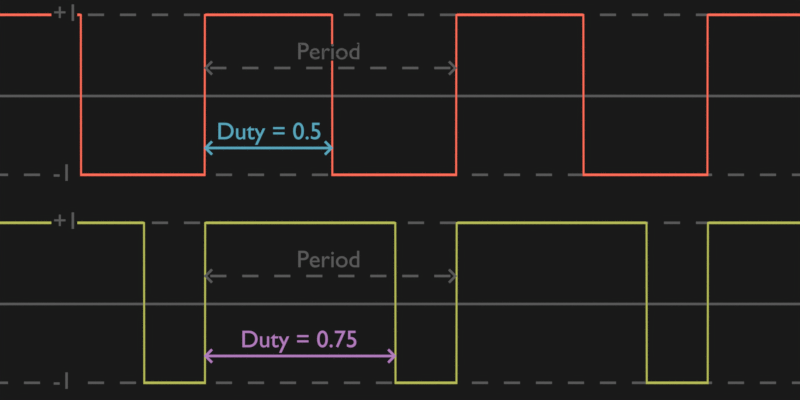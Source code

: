 # Source: pulse.blend  (saved by Blender 3.4.6; exported with 4.5.12 LTS)
import bpy
from mathutils import Matrix  # noqa: F401  (used for matrix-valued properties, if any)

bpy.ops.wm.read_factory_settings(use_empty=True)
scene = bpy.context.scene
scene.name = 'Scene'

# ---- collections
col_collection = bpy.data.collections.new('Collection'); scene.collection.children.link(col_collection)

# ---- materials (node trees are filled in below, after node groups)
mat_red = bpy.data.materials.new('red')
mat_red.use_transparent_shadow = False
mat_gray = bpy.data.materials.new('gray')
mat_background = bpy.data.materials.new('background')
mat_blue = bpy.data.materials.new('blue')
mat_green = bpy.data.materials.new('green')
mat_magenta = bpy.data.materials.new('magenta')
mat_de = bpy.data.materials.new('de')
mat_background_001 = bpy.data.materials.new('background.001')

# ---- node groups
ng_geometry_nodes = bpy.data.node_groups.new('Geometry Nodes', 'GeometryNodeTree')
_s = ng_geometry_nodes.interface.new_socket(name='Geometry', in_out='OUTPUT', socket_type='NodeSocketGeometry')
_s = ng_geometry_nodes.interface.new_socket(name='Geometry', in_out='INPUT', socket_type='NodeSocketGeometry')
ng_geometry_nodes.is_modifier = True
_N = ng_geometry_nodes.nodes; _L = ng_geometry_nodes.links
n0 = _N.new('NodeGroupOutput'); n0.name = 'Group Output'; n0.location = (1352, -37)
n1 = _N.new('GeometryNodeCurvePrimitiveLine'); n1.name = 'Curve Line'; n1.location = (-636, 55)
n1.inputs[0].default_value = (20.0, 0.0, 0.0)
n1.inputs[1].default_value = (-10.0, 0.0, 0.0)
n2 = _N.new('GeometryNodeSubdivideCurve'); n2.name = 'Subdivide Curve'; n2.location = (-342, 67)
n2.inputs[1].default_value = 10000
n3 = _N.new('GeometryNodeInputPosition'); n3.name = 'Position'; n3.location = (-464, -100)
n4 = _N.new('ShaderNodeSeparateXYZ'); n4.name = 'Separate XYZ'; n4.location = (-281, -58)
n5 = _N.new('GeometryNodeSetPosition'); n5.name = 'Set Position'; n5.location = (692, 112)
n6 = _N.new('ShaderNodeCombineXYZ'); n6.name = 'Combine XYZ'; n6.location = (477, -11)
n7 = _N.new('GeometryNodeCurveToMesh'); n7.name = 'Curve to Mesh'; n7.location = (912, 93)
n8 = _N.new('GeometryNodeSetMaterial'); n8.name = 'Set Material'; n8.location = (1132, 58)
n8.inputs[2].default_value = mat_red
n9 = _N.new('GeometryNodeCurvePrimitiveLine'); n9.name = 'Curve Line.001'; n9.location = (732, -210)
n9.inputs[1].default_value = (0.03, 0.0, 0.0)
n10 = _N.new('ShaderNodeMath'); n10.name = 'Math'; n10.location = (117, -26)
n10.operation = 'GREATER_THAN'
n10.inputs[1].default_value = 1.571
n11 = _N.new('ShaderNodeMath'); n11.name = 'Math.002'; n11.location = (-63, -37)
n11.operation = 'MODULO'
n11.inputs[1].default_value = 3.142
n12 = _N.new('ShaderNodeMath'); n12.name = 'Math.001'; n12.location = (297, -33)
n12.operation = 'MULTIPLY_ADD'
n12.inputs[1].default_value = 2.0
n12.inputs[2].default_value = -1.0
n13 = _N.new('GeometryNodeInputNamedAttribute'); n13.name = 'Named Attribute'; n13.location = (887, 93)
n13.inputs[0].default_value = 'radius'
n14 = _N.new('GeometryNodeSwitch'); n14.name = 'Switch'; n14.location = (887, 93)
n14.input_type = 'FLOAT'
n14.inputs[1].default_value = 1.0
_L.new(n8.outputs[0], n0.inputs[0])
_L.new(n1.outputs[0], n2.inputs[0])
_L.new(n2.outputs[0], n5.inputs[0])
_L.new(n3.outputs[0], n4.inputs[0])
_L.new(n12.outputs[0], n6.inputs[1])
_L.new(n6.outputs[0], n5.inputs[3])
_L.new(n5.outputs[0], n7.inputs[0])
_L.new(n9.outputs[0], n7.inputs[1])
_L.new(n7.outputs[0], n8.inputs[0])
_L.new(n11.outputs[0], n10.inputs[0])
_L.new(n4.outputs[0], n11.inputs[0])
_L.new(n10.outputs[0], n12.inputs[0])
_L.new(n13.outputs[1], n14.inputs[0])
_L.new(n13.outputs[0], n14.inputs[2])
_L.new(n14.outputs[0], n7.inputs[2])
n0.is_active_output = True
ng_geometry_nodes_001 = bpy.data.node_groups.new('Geometry Nodes.001', 'GeometryNodeTree')
_s = ng_geometry_nodes_001.interface.new_socket(name='Geometry', in_out='OUTPUT', socket_type='NodeSocketGeometry')
_s = ng_geometry_nodes_001.interface.new_socket(name='Geometry', in_out='INPUT', socket_type='NodeSocketGeometry')
ng_geometry_nodes_001.is_modifier = True
_N = ng_geometry_nodes_001.nodes; _L = ng_geometry_nodes_001.links
n0 = _N.new('NodeGroupOutput'); n0.name = 'Group Output'; n0.location = (1352, -37)
n1 = _N.new('GeometryNodeCurvePrimitiveLine'); n1.name = 'Curve Line'; n1.location = (-636, 55)
n1.inputs[0].default_value = (20.0, 0.0, 0.0)
n1.inputs[1].default_value = (-10.0, 0.0, 0.0)
n2 = _N.new('GeometryNodeSubdivideCurve'); n2.name = 'Subdivide Curve'; n2.location = (-342, 67)
n2.inputs[1].default_value = 10000
n3 = _N.new('GeometryNodeInputPosition'); n3.name = 'Position'; n3.location = (-464, -100)
n4 = _N.new('ShaderNodeSeparateXYZ'); n4.name = 'Separate XYZ'; n4.location = (-281, -58)
n5 = _N.new('GeometryNodeSetPosition'); n5.name = 'Set Position'; n5.location = (692, 112)
n6 = _N.new('ShaderNodeCombineXYZ'); n6.name = 'Combine XYZ'; n6.location = (477, -11)
n7 = _N.new('GeometryNodeCurveToMesh'); n7.name = 'Curve to Mesh'; n7.location = (912, 93)
n8 = _N.new('GeometryNodeCurvePrimitiveLine'); n8.name = 'Curve Line.001'; n8.location = (732, -210)
n8.inputs[1].default_value = (0.03, 0.0, 0.0)
n9 = _N.new('ShaderNodeMath'); n9.name = 'Math'; n9.location = (117, -26)
n9.operation = 'GREATER_THAN'
n9.inputs[1].default_value = 0.7854
n10 = _N.new('ShaderNodeMath'); n10.name = 'Math.002'; n10.location = (-63, -37)
n10.operation = 'MODULO'
n10.inputs[1].default_value = 3.142
n11 = _N.new('ShaderNodeMath'); n11.name = 'Math.001'; n11.location = (297, -33)
n11.operation = 'MULTIPLY_ADD'
n11.inputs[1].default_value = 2.0
n11.inputs[2].default_value = -1.0
n12 = _N.new('GeometryNodeSetMaterial'); n12.name = 'Set Material'; n12.location = (1132, 58)
n12.inputs[2].default_value = mat_green
n13 = _N.new('GeometryNodeInputNamedAttribute'); n13.name = 'Named Attribute'; n13.location = (887, 93)
n13.inputs[0].default_value = 'radius'
n14 = _N.new('GeometryNodeSwitch'); n14.name = 'Switch'; n14.location = (887, 93)
n14.input_type = 'FLOAT'
n14.inputs[1].default_value = 1.0
_L.new(n12.outputs[0], n0.inputs[0])
_L.new(n1.outputs[0], n2.inputs[0])
_L.new(n2.outputs[0], n5.inputs[0])
_L.new(n3.outputs[0], n4.inputs[0])
_L.new(n11.outputs[0], n6.inputs[1])
_L.new(n6.outputs[0], n5.inputs[3])
_L.new(n5.outputs[0], n7.inputs[0])
_L.new(n8.outputs[0], n7.inputs[1])
_L.new(n7.outputs[0], n12.inputs[0])
_L.new(n10.outputs[0], n9.inputs[0])
_L.new(n4.outputs[0], n10.inputs[0])
_L.new(n9.outputs[0], n11.inputs[0])
_L.new(n13.outputs[1], n14.inputs[0])
_L.new(n13.outputs[0], n14.inputs[2])
_L.new(n14.outputs[0], n7.inputs[2])
n0.is_active_output = True
ng_geometry_nodes_002 = bpy.data.node_groups.new('Geometry Nodes.002', 'GeometryNodeTree')
_s = ng_geometry_nodes_002.interface.new_socket(name='Geometry', in_out='OUTPUT', socket_type='NodeSocketGeometry')
_s = ng_geometry_nodes_002.interface.new_socket(name='Geometry', in_out='INPUT', socket_type='NodeSocketGeometry')
ng_geometry_nodes_002.is_modifier = True
_N = ng_geometry_nodes_002.nodes; _L = ng_geometry_nodes_002.links
n0 = _N.new('ShaderNodeSeparateXYZ'); n0.name = 'Separate XYZ'; n0.location = (-281, -58)
n1 = _N.new('GeometryNodeSetMaterial'); n1.name = 'Set Material'; n1.location = (1132, 58)
n1.inputs[2].default_value = mat_de
n2 = _N.new('ShaderNodeMath'); n2.name = 'Math'; n2.location = (117, -26)
n2.operation = 'GREATER_THAN'
n2.inputs[1].default_value = 1.571
n3 = _N.new('GeometryNodeCurveToMesh'); n3.name = 'Curve to Mesh'; n3.location = (912, 93)
n4 = _N.new('GeometryNodeSubdivideCurve'); n4.name = 'Subdivide Curve'; n4.location = (-342, 67)
n4.inputs[1].default_value = 10000
n5 = _N.new('ShaderNodeCombineXYZ'); n5.name = 'Combine XYZ'; n5.location = (477, -11)
n6 = _N.new('ShaderNodeMath'); n6.name = 'Math.002'; n6.location = (-63, -37)
n6.operation = 'MODULO'
n6.inputs[1].default_value = 3.142
n7 = _N.new('GeometryNodeInputPosition'); n7.name = 'Position'; n7.location = (-464, -100)
n8 = _N.new('ShaderNodeTexWave'); n8.name = 'Wave Texture'; n8.location = (107, -210)
n8.wave_profile = 'TRI'
n8.inputs[1].default_value = 0.5
n9 = _N.new('GeometryNodeCurvePrimitiveLine'); n9.name = 'Curve Line.001'; n9.location = (732, -210)
n9.inputs[1].default_value = (0.03, 0.0, 0.0)
n10 = _N.new('GeometryNodeSetPosition'); n10.name = 'Set Position'; n10.location = (692, 112)
n11 = _N.new('NodeGroupOutput'); n11.name = 'Group Output'; n11.location = (1352, -37)
n12 = _N.new('GeometryNodeCurvePrimitiveLine'); n12.name = 'Curve Line'; n12.location = (-636, 55)
n12.inputs[0].default_value = (20.0, 0.0, 0.0)
n12.inputs[1].default_value = (-10.0, 0.0, 0.0)
n13 = _N.new('ShaderNodeMath'); n13.name = 'Math.001'; n13.location = (297, -33)
n13.operation = 'MULTIPLY_ADD'
n13.inputs[1].default_value = 0.1
n13.inputs[2].default_value = -0.05
n14 = _N.new('GeometryNodeInputNamedAttribute'); n14.name = 'Named Attribute'; n14.location = (887, 93)
n14.inputs[0].default_value = 'radius'
n15 = _N.new('GeometryNodeSwitch'); n15.name = 'Switch'; n15.location = (887, 93)
n15.input_type = 'FLOAT'
n15.inputs[1].default_value = 1.0
_L.new(n1.outputs[0], n11.inputs[0])
_L.new(n12.outputs[0], n4.inputs[0])
_L.new(n4.outputs[0], n10.inputs[0])
_L.new(n7.outputs[0], n0.inputs[0])
_L.new(n13.outputs[0], n5.inputs[1])
_L.new(n5.outputs[0], n10.inputs[3])
_L.new(n10.outputs[0], n3.inputs[0])
_L.new(n9.outputs[0], n3.inputs[1])
_L.new(n3.outputs[0], n1.inputs[0])
_L.new(n6.outputs[0], n2.inputs[0])
_L.new(n0.outputs[0], n6.inputs[0])
_L.new(n6.outputs[0], n8.inputs[0])
_L.new(n8.outputs[1], n13.inputs[0])
_L.new(n14.outputs[1], n15.inputs[0])
_L.new(n14.outputs[0], n15.inputs[2])
_L.new(n15.outputs[0], n3.inputs[2])
n11.is_active_output = True

# ---- material node trees
mat_red.use_nodes = True; mat_red.node_tree.nodes.clear()
_N = mat_red.node_tree.nodes; _L = mat_red.node_tree.links
n0 = _N.new('ShaderNodeOutputMaterial'); n0.name = 'Material Output'; n0.location = (300, 300)
n1 = _N.new('ShaderNodeEmission'); n1.name = 'Emission'; n1.location = (10, 300)
n1.inputs[0].default_value = (1.0, 0.154, 0.1, 1.0)
_L.new(n1.outputs[0], n0.inputs[0])
n0.is_active_output = True
mat_gray.use_nodes = True; mat_gray.node_tree.nodes.clear()
_N = mat_gray.node_tree.nodes; _L = mat_gray.node_tree.links
n0 = _N.new('ShaderNodeOutputMaterial'); n0.name = 'Material Output'; n0.location = (300, 300)
n0.target = 'CYCLES'
n1 = _N.new('ShaderNodeEmission'); n1.name = 'Emission.001'; n1.location = (10, 300)
n1.inputs[0].default_value = (0.1, 0.1, 0.1, 1.0)
n2 = _N.new('ShaderNodeOutputMaterial'); n2.name = 'Material Output.001'; n2.location = (0, 0)
n2.target = 'EEVEE'
n3 = _N.new('ShaderNodeMixShader'); n3.name = 'Mix Shader'; n3.location = (0, 0)
n3.label = 'Disable Shadow'
n3.hide = True
n4 = _N.new('ShaderNodeLightPath'); n4.name = 'Light Path'; n4.location = (0, 0)
n4.hide = True
n5 = _N.new('ShaderNodeBsdfTransparent'); n5.name = 'Transparent BSDF'; n5.location = (0, 0)
n5.hide = True
_L.new(n1.outputs[0], n0.inputs[0])
_L.new(n1.outputs[0], n3.inputs[1])
_L.new(n3.outputs[0], n2.inputs[0])
_L.new(n4.outputs[1], n3.inputs[0])
_L.new(n5.outputs[0], n3.inputs[2])
n0.is_active_output = True
mat_background.use_nodes = True; mat_background.node_tree.nodes.clear()
_N = mat_background.node_tree.nodes; _L = mat_background.node_tree.links
n0 = _N.new('ShaderNodeOutputMaterial'); n0.name = 'Material Output'; n0.location = (320, 287)
n0.target = 'CYCLES'
n1 = _N.new('ShaderNodeMixShader'); n1.name = 'Mix Shader'; n1.location = (30, 287)
n1.inputs[0].default_value = 0.0
n2 = _N.new('ShaderNodeBsdfTransparent'); n2.name = 'Transparent BSDF'; n2.location = (-160, 227)
n3 = _N.new('ShaderNodeEmission'); n3.name = 'Emission'; n3.location = (-139, 111)
n3.inputs[0].default_value = (0.01, 0.01, 0.01, 1.0)
n4 = _N.new('ShaderNodeOutputMaterial'); n4.name = 'Material Output.001'; n4.location = (0, 0)
n4.target = 'EEVEE'
n5 = _N.new('ShaderNodeMixShader'); n5.name = 'Mix Shader.001'; n5.location = (0, 0)
n5.label = 'Disable Shadow'
n5.hide = True
n6 = _N.new('ShaderNodeLightPath'); n6.name = 'Light Path'; n6.location = (0, 0)
n6.hide = True
n7 = _N.new('ShaderNodeBsdfTransparent'); n7.name = 'Transparent BSDF.001'; n7.location = (0, 0)
n7.hide = True
_L.new(n3.outputs[0], n1.inputs[1])
_L.new(n2.outputs[0], n1.inputs[2])
_L.new(n3.outputs[0], n0.inputs[0])
_L.new(n3.outputs[0], n5.inputs[1])
_L.new(n5.outputs[0], n4.inputs[0])
_L.new(n6.outputs[1], n5.inputs[0])
_L.new(n7.outputs[0], n5.inputs[2])
n0.is_active_output = True
mat_blue.use_nodes = True; mat_blue.node_tree.nodes.clear()
_N = mat_blue.node_tree.nodes; _L = mat_blue.node_tree.links
n0 = _N.new('ShaderNodeOutputMaterial'); n0.name = 'Material Output'; n0.location = (300, 300)
n0.target = 'CYCLES'
n1 = _N.new('ShaderNodeEmission'); n1.name = 'Emission.001'; n1.location = (10, 300)
n1.inputs[0].default_value = (0.1, 0.38, 0.5, 1.0)
n2 = _N.new('ShaderNodeOutputMaterial'); n2.name = 'Material Output.001'; n2.location = (0, 0)
n2.target = 'EEVEE'
n3 = _N.new('ShaderNodeMixShader'); n3.name = 'Mix Shader'; n3.location = (0, 0)
n3.label = 'Disable Shadow'
n3.hide = True
n4 = _N.new('ShaderNodeLightPath'); n4.name = 'Light Path'; n4.location = (0, 0)
n4.hide = True
n5 = _N.new('ShaderNodeBsdfTransparent'); n5.name = 'Transparent BSDF'; n5.location = (0, 0)
n5.hide = True
_L.new(n1.outputs[0], n0.inputs[0])
_L.new(n1.outputs[0], n3.inputs[1])
_L.new(n3.outputs[0], n2.inputs[0])
_L.new(n4.outputs[1], n3.inputs[0])
_L.new(n5.outputs[0], n3.inputs[2])
n0.is_active_output = True
mat_green.use_nodes = True; mat_green.node_tree.nodes.clear()
_N = mat_green.node_tree.nodes; _L = mat_green.node_tree.links
n0 = _N.new('ShaderNodeOutputMaterial'); n0.name = 'Material Output'; n0.location = (300, 300)
n0.target = 'CYCLES'
n1 = _N.new('ShaderNodeEmission'); n1.name = 'Emission.001'; n1.location = (10, 300)
n1.inputs[0].default_value = (0.468, 0.5, 0.1, 1.0)
n2 = _N.new('ShaderNodeOutputMaterial'); n2.name = 'Material Output.001'; n2.location = (0, 0)
n2.target = 'EEVEE'
n3 = _N.new('ShaderNodeMixShader'); n3.name = 'Mix Shader'; n3.location = (0, 0)
n3.label = 'Disable Shadow'
n3.hide = True
n4 = _N.new('ShaderNodeLightPath'); n4.name = 'Light Path'; n4.location = (0, 0)
n4.hide = True
n5 = _N.new('ShaderNodeBsdfTransparent'); n5.name = 'Transparent BSDF'; n5.location = (0, 0)
n5.hide = True
_L.new(n1.outputs[0], n0.inputs[0])
_L.new(n1.outputs[0], n3.inputs[1])
_L.new(n3.outputs[0], n2.inputs[0])
_L.new(n4.outputs[1], n3.inputs[0])
_L.new(n5.outputs[0], n3.inputs[2])
n0.is_active_output = True
mat_magenta.use_nodes = True; mat_magenta.node_tree.nodes.clear()
_N = mat_magenta.node_tree.nodes; _L = mat_magenta.node_tree.links
n0 = _N.new('ShaderNodeOutputMaterial'); n0.name = 'Material Output'; n0.location = (300, 300)
n0.target = 'CYCLES'
n1 = _N.new('ShaderNodeEmission'); n1.name = 'Emission.001'; n1.location = (10, 300)
n1.inputs[0].default_value = (0.44, 0.2, 0.5, 1.0)
n2 = _N.new('ShaderNodeOutputMaterial'); n2.name = 'Material Output.001'; n2.location = (0, 0)
n2.target = 'EEVEE'
n3 = _N.new('ShaderNodeMixShader'); n3.name = 'Mix Shader'; n3.location = (0, 0)
n3.label = 'Disable Shadow'
n3.hide = True
n4 = _N.new('ShaderNodeLightPath'); n4.name = 'Light Path'; n4.location = (0, 0)
n4.hide = True
n5 = _N.new('ShaderNodeBsdfTransparent'); n5.name = 'Transparent BSDF'; n5.location = (0, 0)
n5.hide = True
_L.new(n1.outputs[0], n0.inputs[0])
_L.new(n1.outputs[0], n3.inputs[1])
_L.new(n3.outputs[0], n2.inputs[0])
_L.new(n4.outputs[1], n3.inputs[0])
_L.new(n5.outputs[0], n3.inputs[2])
n0.is_active_output = True
mat_de.use_nodes = True; mat_de.node_tree.nodes.clear()
_N = mat_de.node_tree.nodes; _L = mat_de.node_tree.links
n0 = _N.new('ShaderNodeOutputMaterial'); n0.name = 'Material Output'; n0.location = (320, 287)
n0.target = 'CYCLES'
n1 = _N.new('ShaderNodeMixShader'); n1.name = 'Mix Shader'; n1.location = (30, 287)
n1.inputs[0].default_value = 0.0
n2 = _N.new('ShaderNodeBsdfTransparent'); n2.name = 'Transparent BSDF'; n2.location = (-160, 227)
n3 = _N.new('ShaderNodeEmission'); n3.name = 'Emission'; n3.location = (-139, 111)
n3.inputs[0].default_value = (0.005, 0.005, 0.005, 1.0)
n4 = _N.new('ShaderNodeOutputMaterial'); n4.name = 'Material Output.001'; n4.location = (0, 0)
n4.target = 'EEVEE'
n5 = _N.new('ShaderNodeMixShader'); n5.name = 'Mix Shader.001'; n5.location = (0, 0)
n5.label = 'Disable Shadow'
n5.hide = True
n6 = _N.new('ShaderNodeLightPath'); n6.name = 'Light Path'; n6.location = (0, 0)
n6.hide = True
n7 = _N.new('ShaderNodeBsdfTransparent'); n7.name = 'Transparent BSDF.001'; n7.location = (0, 0)
n7.hide = True
_L.new(n3.outputs[0], n1.inputs[1])
_L.new(n2.outputs[0], n1.inputs[2])
_L.new(n3.outputs[0], n0.inputs[0])
_L.new(n3.outputs[0], n5.inputs[1])
_L.new(n5.outputs[0], n4.inputs[0])
_L.new(n6.outputs[1], n5.inputs[0])
_L.new(n7.outputs[0], n5.inputs[2])
n0.is_active_output = True
mat_background_001.use_nodes = True; mat_background_001.node_tree.nodes.clear()
_N = mat_background_001.node_tree.nodes; _L = mat_background_001.node_tree.links
n0 = _N.new('ShaderNodeOutputMaterial'); n0.name = 'Material Output'; n0.location = (320, 287)
n0.target = 'CYCLES'
n1 = _N.new('ShaderNodeMixShader'); n1.name = 'Mix Shader'; n1.location = (30, 287)
n1.inputs[0].default_value = 0.0
n2 = _N.new('ShaderNodeBsdfTransparent'); n2.name = 'Transparent BSDF'; n2.location = (-160, 227)
n3 = _N.new('ShaderNodeEmission'); n3.name = 'Emission'; n3.location = (-139, 111)
n3.inputs[0].default_value = (0.01, 0.01, 0.01, 1.0)
n4 = _N.new('ShaderNodeOutputMaterial'); n4.name = 'Material Output.001'; n4.location = (0, 0)
n4.target = 'EEVEE'
n5 = _N.new('ShaderNodeMixShader'); n5.name = 'Mix Shader.001'; n5.location = (0, 0)
n5.label = 'Disable Shadow'
n5.hide = True
n6 = _N.new('ShaderNodeLightPath'); n6.name = 'Light Path'; n6.location = (0, 0)
n6.hide = True
n7 = _N.new('ShaderNodeBsdfTransparent'); n7.name = 'Transparent BSDF.001'; n7.location = (0, 0)
n7.hide = True
_L.new(n3.outputs[0], n1.inputs[1])
_L.new(n2.outputs[0], n1.inputs[2])
_L.new(n3.outputs[0], n0.inputs[0])
_L.new(n3.outputs[0], n5.inputs[1])
_L.new(n5.outputs[0], n4.inputs[0])
_L.new(n6.outputs[1], n5.inputs[0])
_L.new(n7.outputs[0], n5.inputs[2])
n0.is_active_output = True

# ---- world
world_world = bpy.data.worlds.new('World'); scene.world = world_world
world_world.use_nodes = True; world_world.node_tree.nodes.clear()
_N = world_world.node_tree.nodes; _L = world_world.node_tree.links
n0 = _N.new('ShaderNodeOutputWorld'); n0.name = 'World Output'; n0.location = (300, 300)
n1 = _N.new('ShaderNodeBackground'); n1.name = 'Background'; n1.location = (10, 300)
n1.inputs[0].default_value = (0.01, 0.01, 0.01, 1.0)
_L.new(n1.outputs[0], n0.inputs[0])
n0.is_active_output = True
world_world.color = (0.05088, 0.05088, 0.05088)
world_world.use_sun_shadow = False
world_world.sun_shadow_jitter_overblur = 0.0

# ---- cameras
cam_camera_001 = bpy.data.cameras.new('Camera.001')
cam_camera_001.type = 'ORTHO'
cam_camera_001.passepartout_alpha = 1.0
cam_camera_001.ortho_scale = 10.0

# ---- meshes
me_plane = bpy.data.meshes.new('Plane')
me_plane.from_pydata([(-10.0, -0.015, 0.0), (10.0, -0.015, 0.0), (-10.0, 0.015, 0.0), (10.0, 0.015, 0.0)], [], [(0, 1, 3, 2)])
_uv = me_plane.uv_layers.new(name='UVMap')
_uv.uv.foreach_set('vector', [0.0, 0.0, 1.0, 0.0, 1.0, 1.0, 0.0, 1.0])
me_plane.materials.append(mat_gray)
me_plane.update()
me_plane_003 = bpy.data.meshes.new('Plane.003')
me_plane_003.from_pydata([(-10.0, -0.015, 0.0), (10.0, -0.015, 0.0), (-10.0, 0.015, 0.0), (10.0, 0.015, 0.0)], [], [(0, 1, 3, 2)])
_uv = me_plane_003.uv_layers.new(name='UVMap')
_uv.uv.foreach_set('vector', [0.0, 0.0, 1.0, 0.0, 1.0, 1.0, 0.0, 1.0])
me_plane_003.materials.append(mat_gray)
me_plane_003.update()
me_plane_007 = bpy.data.meshes.new('Plane.007')
me_plane_007.from_pydata([(-1.062, -1.0, 0.0), (1.118, -1.0, 0.0), (-1.062, 1.0, 0.0), (1.118, 1.0, 0.0)], [], [(0, 1, 3, 2)])
_uv = me_plane_007.uv_layers.new(name='UVMap')
_uv.uv.foreach_set('vector', [0.0, 0.0, 1.0, 0.0, 1.0, 1.0, 0.0, 1.0])
me_plane_007.materials.append(mat_background)
me_plane_007.update()
me_plane_011 = bpy.data.meshes.new('Plane.011')
me_plane_011.from_pydata([(-0.5, -0.02334, 0.0), (0.5, -0.02334, 0.0), (-0.5, 0.0004899, 0.0), (0.5, 0.0004899, 0.0), (-0.7071, -0.02324, 0.0), (6.908e-07, -0.02356, 0.0), (9.292e-07, -0.02292, 0.0), (0.7071, -0.02324, 0.0), (2.357, -0.02186, 0.0), (3.064, -0.02218, 0.0), (-3.064, -0.02218, 0.0), (-2.357, -0.02186, 0.0), (-2.357, -0.0009864, 0.0), (-3.064, -0.0006682, 0.0), (3.064, -0.0006682, 0.0), (2.357, -0.0009864, 0.0), (0.7071, 0.0003924, 0.0), (1.409e-06, 7.423e-05, 0.0), (1.409e-06, 0.0007106, 0.0), (-0.7071, 0.0003924, 0.0)], [], [(0, 1, 3, 2), (4, 5, 7, 6), (6, 7, 9, 8), (4, 6, 11, 10), (19, 17, 12, 13), (19, 18, 16, 17), (17, 16, 14, 15)])
_uv = me_plane_011.uv_layers.new(name='UVMap')
_uv.uv.foreach_set('vector', [0.0, 0.0, 1.0, 0.0, 1.0, 1.0, 0.0, 1.0, 0.0, 0.0, 0.0, 0.0, 0.0, 0.0, 0.0, 0.0, 0.0, 0.0, 0.0, 0.0, 0.0, 0.0, 0.0, 0.0, 0.0, 0.0, 0.0, 0.0, 0.0, 0.0, 0.0, 0.0, 0.0, 0.0, 0.0, 0.0, 0.0, 0.0, 0.0, 0.0, 0.0, 0.0, 0.0, 0.0, 0.0, 0.0, 0.0, 0.0, 0.0, 0.0, 0.0, 0.0, 0.0, 0.0, 0.0, 0.0])
me_plane_011.materials.append(mat_blue)
me_plane_011.update()
me_plane_012 = bpy.data.meshes.new('Plane.012')
me_plane_012.from_pydata([(-1.062, -1.0, 0.0), (1.118, -1.0, 0.0), (-1.062, 1.0, 0.0), (1.118, 1.0, 0.0)], [], [(0, 1, 3, 2)])
_uv = me_plane_012.uv_layers.new(name='UVMap')
_uv.uv.foreach_set('vector', [0.0, 0.0, 1.0, 0.0, 1.0, 1.0, 0.0, 1.0])
me_plane_012.materials.append(mat_background)
me_plane_012.update()
me_plane_004 = bpy.data.meshes.new('Plane.004')
me_plane_004.from_pydata([(-10.0, -0.015, 0.0), (10.0, -0.015, 0.0), (-10.0, 0.015, 0.0), (10.0, 0.015, 0.0)], [], [(0, 1, 3, 2)])
_uv = me_plane_004.uv_layers.new(name='UVMap')
_uv.uv.foreach_set('vector', [0.0, 0.0, 1.0, 0.0, 1.0, 1.0, 0.0, 1.0])
me_plane_004.materials.append(mat_gray)
me_plane_004.update()
me_plane_005 = bpy.data.meshes.new('Plane.005')
me_plane_005.from_pydata([(-10.0, -0.015, 0.0), (10.0, -0.015, 0.0), (-10.0, 0.015, 0.0), (10.0, 0.015, 0.0)], [], [(0, 1, 3, 2)])
_uv = me_plane_005.uv_layers.new(name='UVMap')
_uv.uv.foreach_set('vector', [0.0, 0.0, 1.0, 0.0, 1.0, 1.0, 0.0, 1.0])
me_plane_005.materials.append(mat_gray)
me_plane_005.update()
me_plane_008 = bpy.data.meshes.new('Plane.008')
me_plane_008.from_pydata([(-10.0, -0.015, 0.0), (10.0, -0.015, 0.0), (-10.0, 0.015, 0.0), (10.0, 0.015, 0.0)], [], [(0, 1, 3, 2)])
_uv = me_plane_008.uv_layers.new(name='UVMap')
_uv.uv.foreach_set('vector', [0.0, 0.0, 1.0, 0.0, 1.0, 1.0, 0.0, 1.0])
me_plane_008.materials.append(mat_gray)
me_plane_008.update()
me_plane_013 = bpy.data.meshes.new('Plane.013')
me_plane_013.from_pydata([(-1.062, -1.0, 0.0), (1.118, -1.0, 0.0), (-1.062, 1.0, 0.0), (1.118, 1.0, 0.0)], [], [(0, 1, 3, 2)])
_uv = me_plane_013.uv_layers.new(name='UVMap')
_uv.uv.foreach_set('vector', [0.0, 0.0, 1.0, 0.0, 1.0, 1.0, 0.0, 1.0])
me_plane_013.materials.append(mat_background)
me_plane_013.update()
me_plane_015 = bpy.data.meshes.new('Plane.015')
me_plane_015.from_pydata([(-1.062, -1.0, 0.0), (1.118, -1.0, 0.0), (-1.062, 1.0, 0.0), (1.118, 1.0, 0.0)], [], [(0, 1, 3, 2)])
_uv = me_plane_015.uv_layers.new(name='UVMap')
_uv.uv.foreach_set('vector', [0.0, 0.0, 1.0, 0.0, 1.0, 1.0, 0.0, 1.0])
me_plane_015.materials.append(mat_background)
me_plane_015.update()
me_plane_016 = bpy.data.meshes.new('Plane.016')
me_plane_016.from_pydata([(-10.0, -0.015, 0.0), (10.0, -0.015, 0.0), (-10.0, 0.015, 0.0), (10.0, 0.015, 0.0)], [], [(0, 1, 3, 2)])
_uv = me_plane_016.uv_layers.new(name='UVMap')
_uv.uv.foreach_set('vector', [0.0, 0.0, 1.0, 0.0, 1.0, 1.0, 0.0, 1.0])
me_plane_016.materials.append(mat_gray)
me_plane_016.update()
me_plane_017 = bpy.data.meshes.new('Plane.017')
me_plane_017.from_pydata([(-0.5, -0.02334, 0.0), (0.5, -0.02334, 0.0), (-0.5, 0.01233, 0.0), (0.5, 0.01233, 0.0), (-0.7071, -0.02324, 0.0), (6.908e-07, -0.02356, 0.0), (9.292e-07, -0.02292, 0.0), (0.7071, -0.02324, 0.0), (2.357, -0.02186, 0.0), (3.064, -0.02218, 0.0), (-3.064, -0.02218, 0.0), (-2.357, -0.02186, 0.0), (-2.357, 0.01086, 0.0), (-3.064, 0.01117, 0.0), (3.064, 0.01117, 0.0), (2.357, 0.01086, 0.0), (0.7071, 0.01223, 0.0), (2.592e-07, 0.01192, 0.0), (2.592e-07, 0.01255, 0.0), (-0.7071, 0.01223, 0.0)], [], [(0, 1, 3, 2), (4, 5, 7, 6), (6, 7, 9, 8), (4, 6, 11, 10), (19, 17, 12, 13), (19, 18, 16, 17), (17, 16, 14, 15)])
_uv = me_plane_017.uv_layers.new(name='UVMap')
_uv.uv.foreach_set('vector', [0.0, 0.0, 1.0, 0.0, 1.0, 1.0, 0.0, 1.0, 0.0, 0.0, 0.0, 0.0, 0.0, 0.0, 0.0, 0.0, 0.0, 0.0, 0.0, 0.0, 0.0, 0.0, 0.0, 0.0, 0.0, 0.0, 0.0, 0.0, 0.0, 0.0, 0.0, 0.0, 0.0, 0.0, 0.0, 0.0, 0.0, 0.0, 0.0, 0.0, 0.0, 0.0, 0.0, 0.0, 0.0, 0.0, 0.0, 0.0, 0.0, 0.0, 0.0, 0.0, 0.0, 0.0, 0.0, 0.0])
me_plane_017.materials.append(mat_magenta)
me_plane_017.update()
me_plane_018 = bpy.data.meshes.new('Plane.018')
me_plane_018.from_pydata([(-0.7071, -0.02324, 0.0), (6.908e-07, -0.02356, 0.0), (9.292e-07, -0.02292, 0.0), (0.7071, -0.02324, 0.0), (2.357, -0.02186, 0.0), (3.064, -0.02218, 0.0), (-3.064, -0.02218, 0.0), (-2.357, -0.02186, 0.0), (-2.357, 0.02226, 0.0), (-3.064, 0.02257, 0.0), (3.064, 0.02257, 0.0), (2.357, 0.02226, 0.0), (0.7071, 0.02363, 0.0), (-8.482e-07, 0.02332, 0.0), (-8.482e-07, 0.02395, 0.0), (-0.7071, 0.02363, 0.0)], [], [(0, 1, 3, 2), (2, 3, 5, 4), (0, 2, 7, 6), (15, 13, 8, 9), (15, 14, 12, 13), (13, 12, 10, 11)])
_uv = me_plane_018.uv_layers.new(name='UVMap')
_uv.uv.foreach_set('vector', [0.0, 0.0, 0.0, 0.0, 0.0, 0.0, 0.0, 0.0, 0.0, 0.0, 0.0, 0.0, 0.0, 0.0, 0.0, 0.0, 0.0, 0.0, 0.0, 0.0, 0.0, 0.0, 0.0, 0.0, 0.0, 0.0, 0.0, 0.0, 0.0, 0.0, 0.0, 0.0, 0.0, 0.0, 0.0, 0.0, 0.0, 0.0, 0.0, 0.0, 0.0, 0.0, 0.0, 0.0, 0.0, 0.0, 0.0, 0.0])
me_plane_018.materials.append(mat_gray)
me_plane_018.update()
me_plane_019 = bpy.data.meshes.new('Plane.019')
me_plane_019.from_pydata([(-10.0, -0.015, 0.0), (10.0, -0.015, 0.0), (-10.0, 0.015, 0.0), (10.0, 0.015, 0.0)], [], [(0, 1, 3, 2)])
_uv = me_plane_019.uv_layers.new(name='UVMap')
_uv.uv.foreach_set('vector', [0.0, 0.0, 1.0, 0.0, 1.0, 1.0, 0.0, 1.0])
me_plane_019.materials.append(mat_gray)
me_plane_019.update()
me_plane_020 = bpy.data.meshes.new('Plane.020')
me_plane_020.from_pydata([(-0.7071, -0.02324, 0.0), (6.908e-07, -0.02356, 0.0), (9.292e-07, -0.02292, 0.0), (0.7071, -0.02324, 0.0), (2.357, -0.02186, 0.0), (3.064, -0.02218, 0.0), (-3.064, -0.02218, 0.0), (-2.357, -0.02186, 0.0), (-2.357, 0.02226, 0.0), (-3.064, 0.02257, 0.0), (3.064, 0.02257, 0.0), (2.357, 0.02226, 0.0), (0.7071, 0.02363, 0.0), (-8.482e-07, 0.02332, 0.0), (-8.482e-07, 0.02395, 0.0), (-0.7071, 0.02363, 0.0)], [], [(0, 1, 3, 2), (2, 3, 5, 4), (0, 2, 7, 6), (15, 13, 8, 9), (15, 14, 12, 13), (13, 12, 10, 11)])
_uv = me_plane_020.uv_layers.new(name='UVMap')
_uv.uv.foreach_set('vector', [0.0, 0.0, 0.0, 0.0, 0.0, 0.0, 0.0, 0.0, 0.0, 0.0, 0.0, 0.0, 0.0, 0.0, 0.0, 0.0, 0.0, 0.0, 0.0, 0.0, 0.0, 0.0, 0.0, 0.0, 0.0, 0.0, 0.0, 0.0, 0.0, 0.0, 0.0, 0.0, 0.0, 0.0, 0.0, 0.0, 0.0, 0.0, 0.0, 0.0, 0.0, 0.0, 0.0, 0.0, 0.0, 0.0, 0.0, 0.0])
me_plane_020.materials.append(mat_gray)
me_plane_020.update()
me_plane_021 = bpy.data.meshes.new('Plane.021')
me_plane_021.from_pydata([(-10.0, -0.015, 0.0), (10.0, -0.015, 0.0), (-10.0, 0.015, 0.0), (10.0, 0.015, 0.0)], [], [(0, 1, 3, 2)])
_uv = me_plane_021.uv_layers.new(name='UVMap')
_uv.uv.foreach_set('vector', [0.0, 0.0, 1.0, 0.0, 1.0, 1.0, 0.0, 1.0])
me_plane_021.materials.append(mat_gray)
me_plane_021.update()
me_plane_006 = bpy.data.meshes.new('Plane.006')
me_plane_006.from_pydata([(-1.0, -1.1, 0.0), (7.428, -1.1, 0.0), (-1.0, 1.0, 0.0), (7.428, 1.0, 0.0)], [], [(0, 1, 3, 2)])
_uv = me_plane_006.uv_layers.new(name='UVMap')
_uv.uv.foreach_set('vector', [0.0, 0.0, 1.0, 0.0, 1.0, 1.0, 0.0, 1.0])
me_plane_006.materials.append(mat_background_001)
me_plane_006.update()

# ---- curves / text
cu_beziercurve = bpy.data.curves.new('BezierCurve', 'CURVE')
cu_beziercurve.dimensions = '3D'
_sp = cu_beziercurve.splines.new('BEZIER'); _sp.bezier_points.add(1)
_sp.bezier_points.foreach_set('co', [-1.0, 0.0, 0.0, 1.0, 0.0, 0.0])
_sp.bezier_points.foreach_set('handle_left', [-1.5, -0.5, 0.0, 0.0, 0.0, 0.0])
_sp.bezier_points.foreach_set('handle_right', [-0.5, 0.5, 0.0, 2.0, 0.0, 0.0])
for _p, _l, _r in zip(_sp.bezier_points, ['ALIGNED', 'ALIGNED'], ['ALIGNED', 'ALIGNED']): _p.handle_left_type = _l; _p.handle_right_type = _r
_sp.order_u = 0
_sp.order_v = 0
cu_beziercurve.materials.append(mat_red)
cu_beziercurve.use_path = True
cu_beziercurve.fill_mode = 'FULL'
txt_text = bpy.data.curves.new('Text', 'FONT')
txt_text.dimensions = '2D'
txt_text.body = '0'
txt_text.materials.append(mat_gray)
txt_text.align_y = 'TOP'
txt_text.size = 0.3
txt_text_001 = bpy.data.curves.new('Text.001', 'FONT')
txt_text_001.dimensions = '2D'
txt_text_001.body = '+1'
txt_text_001.materials.append(mat_gray)
txt_text_001.align_y = 'CENTER'
txt_text_001.size = 0.3
txt_text_002 = bpy.data.curves.new('Text.002', 'FONT')
txt_text_002.dimensions = '2D'
txt_text_002.body = '-1'
txt_text_002.materials.append(mat_gray)
txt_text_002.align_y = 'CENTER'
txt_text_002.size = 0.3
txt_text_004 = bpy.data.curves.new('Text.004', 'FONT')
txt_text_004.dimensions = '2D'
txt_text_004.body = 'Duty = 0.5'
txt_text_004.materials.append(mat_blue)
txt_text_004.align_y = 'CENTER'
txt_text_004.size = 0.3
cu_beziercurve_001 = bpy.data.curves.new('BezierCurve.001', 'CURVE')
cu_beziercurve_001.dimensions = '3D'
_sp = cu_beziercurve_001.splines.new('BEZIER'); _sp.bezier_points.add(1)
_sp.bezier_points.foreach_set('co', [-1.0, 0.0, 0.0, 1.0, 0.0, 0.0])
_sp.bezier_points.foreach_set('handle_left', [-1.5, -0.5, 0.0, 0.0, 0.0, 0.0])
_sp.bezier_points.foreach_set('handle_right', [-0.5, 0.5, 0.0, 2.0, 0.0, 0.0])
for _p, _l, _r in zip(_sp.bezier_points, ['ALIGNED', 'ALIGNED'], ['ALIGNED', 'ALIGNED']): _p.handle_left_type = _l; _p.handle_right_type = _r
_sp.order_u = 0
_sp.order_v = 0
cu_beziercurve_001.materials.append(mat_green)
cu_beziercurve_001.use_path = True
cu_beziercurve_001.fill_mode = 'FULL'
txt_text_006 = bpy.data.curves.new('Text.006', 'FONT')
txt_text_006.dimensions = '2D'
txt_text_006.body = '+1'
txt_text_006.materials.append(mat_gray)
txt_text_006.align_y = 'CENTER'
txt_text_006.size = 0.3
txt_text_007 = bpy.data.curves.new('Text.007', 'FONT')
txt_text_007.dimensions = '2D'
txt_text_007.body = '-1'
txt_text_007.materials.append(mat_gray)
txt_text_007.align_y = 'CENTER'
txt_text_007.size = 0.3
txt_text_009 = bpy.data.curves.new('Text.009', 'FONT')
txt_text_009.dimensions = '2D'
txt_text_009.body = 'Duty = 0.75'
txt_text_009.materials.append(mat_magenta)
txt_text_009.align_y = 'CENTER'
txt_text_009.size = 0.3
cu_beziercurve_002 = bpy.data.curves.new('BezierCurve.002', 'CURVE')
cu_beziercurve_002.dimensions = '3D'
_sp = cu_beziercurve_002.splines.new('BEZIER'); _sp.bezier_points.add(1)
_sp.bezier_points.foreach_set('co', [-1.0, 0.0, 0.0, 1.0, 0.0, 0.0])
_sp.bezier_points.foreach_set('handle_left', [-1.5, -0.5, 0.0, 0.0, 0.0, 0.0])
_sp.bezier_points.foreach_set('handle_right', [-0.5, 0.5, 0.0, 2.0, 0.0, 0.0])
for _p, _l, _r in zip(_sp.bezier_points, ['ALIGNED', 'ALIGNED'], ['ALIGNED', 'ALIGNED']): _p.handle_left_type = _l; _p.handle_right_type = _r
_sp.order_u = 0
_sp.order_v = 0
cu_beziercurve_002.materials.append(mat_de)
cu_beziercurve_002.use_path = True
cu_beziercurve_002.fill_mode = 'FULL'
txt_text_010 = bpy.data.curves.new('Text.010', 'FONT')
txt_text_010.dimensions = '2D'
txt_text_010.body = 'Period'
txt_text_010.materials.append(mat_gray)
txt_text_010.align_y = 'CENTER'
txt_text_010.size = 0.3
txt_text_011 = bpy.data.curves.new('Text.011', 'FONT')
txt_text_011.dimensions = '2D'
txt_text_011.body = 'Period'
txt_text_011.materials.append(mat_gray)
txt_text_011.align_y = 'CENTER'
txt_text_011.size = 0.3

# ---- objects
ob_beziercurve = bpy.data.objects.new('BezierCurve', cu_beziercurve)
ob_camera = bpy.data.objects.new('Camera', cam_camera_001)
ob_plane = bpy.data.objects.new('Plane', me_plane)
ob_text = bpy.data.objects.new('Text', txt_text)
ob_text_001 = bpy.data.objects.new('Text.001', txt_text_001)
ob_text_002 = bpy.data.objects.new('Text.002', txt_text_002)
ob_plane_003 = bpy.data.objects.new('Plane.003', me_plane_003)
ob_plane_007 = bpy.data.objects.new('Plane.007', me_plane_007)
ob_plane_011 = bpy.data.objects.new('Plane.011', me_plane_011)
ob_text_004 = bpy.data.objects.new('Text.004', txt_text_004)
ob_plane_005 = bpy.data.objects.new('Plane.005', me_plane_012)
ob_plane_001 = bpy.data.objects.new('Plane.001', me_plane_004)
ob_beziercurve_001 = bpy.data.objects.new('BezierCurve.001', cu_beziercurve_001)
ob_plane_002 = bpy.data.objects.new('Plane.002', me_plane_005)
ob_text_003 = bpy.data.objects.new('Text.003', txt_text_006)
ob_text_005 = bpy.data.objects.new('Text.005', txt_text_007)
ob_plane_004 = bpy.data.objects.new('Plane.004', me_plane_008)
ob_plane_006 = bpy.data.objects.new('Plane.006', me_plane_013)
ob_plane_009 = bpy.data.objects.new('Plane.009', me_plane_015)
ob_plane_010 = bpy.data.objects.new('Plane.010', me_plane_016)
ob_plane_008 = bpy.data.objects.new('Plane.008', me_plane_017)
ob_text_006 = bpy.data.objects.new('Text.006', txt_text_009)
ob_beziercurve_002 = bpy.data.objects.new('BezierCurve.002', cu_beziercurve_002)
ob_plane_012 = bpy.data.objects.new('Plane.012', me_plane_018)
ob_text_007 = bpy.data.objects.new('Text.007', txt_text_010)
ob_plane_013 = bpy.data.objects.new('Plane.013', me_plane_019)
ob_plane_014 = bpy.data.objects.new('Plane.014', me_plane_020)
ob_text_008 = bpy.data.objects.new('Text.008', txt_text_011)
ob_plane_015 = bpy.data.objects.new('Plane.015', me_plane_021)
ob_plane_016 = bpy.data.objects.new('Plane.016', me_plane_006)

# ---- transforms, parenting, visibility, modifiers, constraints
ob_beziercurve.location = (-4.142, 1.3, 0.0)
_m = ob_beziercurve.modifiers.new('GeometryNodes', 'NODES')
_m.node_group = ng_geometry_nodes
ob_camera.location = (3.0, 0.0, 1.0)
ob_plane.location = (5.0, 1.3, -0.1)
ob_plane.visible_shadow = False
ob_text.location = (-1.34, 0.0, 0.05)
ob_text.hide_render = True
ob_text.visible_shadow = False
ob_text_001.location = (-1.34, 2.33, 0.05)
ob_text_001.visible_shadow = False
ob_text_002.location = (-1.34, 0.33, 0.05)
ob_text_002.visible_shadow = False
ob_plane_003.location = (-2.0, 0.315, -0.1)
ob_plane_003.scale = (0.01, 1.0, 1.0)
ob_plane_003.visible_shadow = False
_m = ob_plane_003.modifiers.new('Array', 'ARRAY')
_m.count = 40
_m.relative_offset_displace = (2.0, 0.0, 0.0)
ob_plane_007.location = (-1.2, 2.325, 0.04)
ob_plane_007.scale = (0.15, 0.1, 0.1)
ob_plane_007.visible_shadow = False
ob_plane_011.location = (2.118, 0.65, 0.05)
ob_plane_011.rotation_euler = (0.0, -0.0, -1.571)
ob_plane_011.scale = (0.03, 66.67, 1.0)
ob_plane_011.visible_shadow = False
ob_text_004.location = (0.7081, 0.85, 0.1)
ob_text_004.visible_shadow = False
ob_plane_005.location = (-1.2, 0.325, 0.04)
ob_plane_005.scale = (0.15, 0.1, 0.1)
ob_plane_005.visible_shadow = False
ob_plane_001.location = (-2.0, 2.315, -0.1)
ob_plane_001.scale = (0.01, 1.0, 1.0)
ob_plane_001.visible_shadow = False
_m = ob_plane_001.modifiers.new('Array', 'ARRAY')
_m.count = 40
_m.relative_offset_displace = (2.0, 0.0, 0.0)
ob_beziercurve_001.location = (-3.352, -1.3, 0.0)
ob_beziercurve_001.visible_shadow = False
_m = ob_beziercurve_001.modifiers.new('GeometryNodes', 'NODES')
_m.node_group = ng_geometry_nodes_001
ob_plane_002.location = (5.0, -1.3, -0.1)
ob_plane_002.visible_shadow = False
ob_text_003.location = (-1.34, -0.27, 0.05)
ob_text_003.visible_shadow = False
ob_text_005.location = (-1.34, -2.27, 0.05)
ob_text_005.visible_shadow = False
ob_plane_004.location = (-2.0, -2.285, -0.1)
ob_plane_004.scale = (0.01, 1.0, 1.0)
ob_plane_004.visible_shadow = False
_m = ob_plane_004.modifiers.new('Array', 'ARRAY')
_m.count = 40
_m.relative_offset_displace = (2.0, 0.0, 0.0)
ob_plane_006.location = (-1.2, -0.275, 0.04)
ob_plane_006.scale = (0.15, 0.1, 0.1)
ob_plane_006.visible_shadow = False
ob_plane_009.location = (-1.2, -2.275, 0.04)
ob_plane_009.scale = (0.15, 0.1, 0.1)
ob_plane_009.visible_shadow = False
ob_plane_010.location = (-2.0, -0.285, -0.1)
ob_plane_010.scale = (0.01, 1.0, 1.0)
ob_plane_010.visible_shadow = False
_m = ob_plane_010.modifiers.new('Array', 'ARRAY')
_m.count = 40
_m.relative_offset_displace = (2.0, 0.0, 0.0)
ob_plane_008.location = (2.118, -1.95, 0.05)
ob_plane_008.rotation_euler = (0.0, -0.0, -1.571)
ob_plane_008.scale = (0.03, 66.67, 1.0)
ob_plane_008.visible_shadow = False
ob_text_006.location = (1.008, -1.75, 0.1)
ob_text_006.visible_shadow = False
ob_beziercurve_002.location = (0.0, 0.0, 0.0)
ob_beziercurve_002.hide_render = True
ob_beziercurve_002.visible_shadow = False
_m = ob_beziercurve_002.modifiers.new('GeometryNodes', 'NODES')
_m.node_group = ng_geometry_nodes_002
ob_plane_012.location = (2.118, -0.95, 0.05)
ob_plane_012.rotation_euler = (0.0, -0.0, -1.571)
ob_plane_012.scale = (0.03, 66.67, 1.0)
ob_plane_012.visible_shadow = False
ob_text_007.location = (1.708, -0.75, 0.1)
ob_text_007.visible_shadow = False
ob_plane_013.location = (0.729, -0.95, -0.1)
ob_plane_013.scale = (0.01, 1.0, 1.0)
ob_plane_013.visible_shadow = False
_m = ob_plane_013.modifiers.new('Array', 'ARRAY')
_m.count = 8
_m.relative_offset_displace = (2.0, 0.0, 0.0)
ob_plane_014.location = (2.118, 1.65, 0.05)
ob_plane_014.rotation_euler = (0.0, -0.0, -1.571)
ob_plane_014.scale = (0.03, 66.67, 1.0)
ob_plane_014.visible_shadow = False
ob_text_008.location = (1.708, 1.85, 0.1)
ob_text_008.visible_shadow = False
ob_plane_015.location = (0.729, 1.65, -0.1)
ob_plane_015.scale = (0.01, 1.0, 1.0)
ob_plane_015.visible_shadow = False
_m = ob_plane_015.modifiers.new('Array', 'ARRAY')
_m.count = 8
_m.relative_offset_displace = (2.0, 0.0, 0.0)
ob_plane_016.location = (1.708, 1.85, 0.1)
ob_plane_016.scale = (0.15, 0.1, 0.1)
ob_plane_016.visible_shadow = False

# ---- collection membership
col_collection.objects.link(ob_beziercurve)
col_collection.objects.link(ob_camera)
col_collection.objects.link(ob_plane)
col_collection.objects.link(ob_text)
col_collection.objects.link(ob_text_001)
col_collection.objects.link(ob_text_002)
col_collection.objects.link(ob_plane_003)
col_collection.objects.link(ob_plane_007)
col_collection.objects.link(ob_plane_011)
col_collection.objects.link(ob_text_004)
col_collection.objects.link(ob_plane_005)
col_collection.objects.link(ob_plane_001)
col_collection.objects.link(ob_beziercurve_001)
col_collection.objects.link(ob_plane_002)
col_collection.objects.link(ob_text_003)
col_collection.objects.link(ob_text_005)
col_collection.objects.link(ob_plane_004)
col_collection.objects.link(ob_plane_006)
col_collection.objects.link(ob_plane_009)
col_collection.objects.link(ob_plane_010)
col_collection.objects.link(ob_plane_008)
col_collection.objects.link(ob_text_006)
col_collection.objects.link(ob_beziercurve_002)
col_collection.objects.link(ob_plane_012)
col_collection.objects.link(ob_text_007)
col_collection.objects.link(ob_plane_013)
col_collection.objects.link(ob_plane_014)
col_collection.objects.link(ob_text_008)
col_collection.objects.link(ob_plane_015)
col_collection.objects.link(ob_plane_016)

# ---- scene / render settings (as saved in the file)
scene.camera = ob_camera
scene.frame_start = 1; scene.frame_end = 250; scene.frame_set(1)
scene.render.engine = 'BLENDER_EEVEE_NEXT'
scene.render.resolution_x = 2160
scene.render.dither_intensity = 0.0
scene.cycles.samples = 512
scene.cycles.sampling_pattern = 'TABULATED_SOBOL'
scene.cycles.use_adaptive_sampling = False
scene.cycles.use_light_tree = False
scene.eevee.taa_samples = 64
scene.eevee.taa_render_samples = 512
scene.view_settings.view_transform = 'Standard'
bpy.context.view_layer.update()

